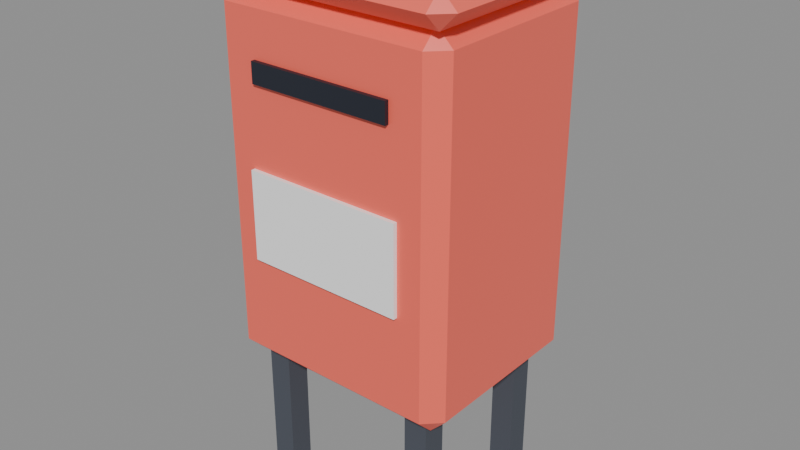 # Source: mailbox.blend  (saved by Blender 5.3.31; exported with 4.5.12 LTS)
import bpy
from mathutils import Matrix  # noqa: F401  (used for matrix-valued properties, if any)

bpy.ops.wm.read_factory_settings(use_empty=True)
scene = bpy.context.scene
scene.name = 'Scene'

# ---- collections
col_mailbox = bpy.data.collections.new('mailbox'); scene.collection.children.link(col_mailbox)

# ---- materials (node trees are filled in below, after node groups)
mat_pal_coral = bpy.data.materials.new('pal_coral')
mat_pal_coral.diffuse_color = (1.0, 0.147, 0.1022, 1.0)
mat_pal_night = bpy.data.materials.new('pal_night')
mat_pal_night.diffuse_color = (0.0137, 0.01764, 0.02956, 1.0)
mat_pal_white = bpy.data.materials.new('pal_white')
mat_pal_white.diffuse_color = (1.0, 1.0, 1.0, 1.0)
mat_pal_asphalt = bpy.data.materials.new('pal_asphalt')
mat_pal_asphalt.diffuse_color = (0.06848, 0.07819, 0.0999, 1.0)

# ---- material node trees
mat_pal_coral.use_nodes = True; mat_pal_coral.node_tree.nodes.clear()
_N = mat_pal_coral.node_tree.nodes; _L = mat_pal_coral.node_tree.links
n0 = _N.new('ShaderNodeBsdfPrincipled'); n0.name = 'Principled BSDF'; n0.location = (-200, 100)
n0.inputs[0].default_value = (1.0, 0.147, 0.1022, 1.0)
n0.inputs[2].default_value = 0.35
n0.inputs[10].default_value = 0.005
n1 = _N.new('ShaderNodeOutputMaterial'); n1.name = 'Material Output'; n1.location = (200, 100)
_L.new(n0.outputs[0], n1.inputs[0])
n1.is_active_output = True
mat_pal_night.use_nodes = True; mat_pal_night.node_tree.nodes.clear()
_N = mat_pal_night.node_tree.nodes; _L = mat_pal_night.node_tree.links
n0 = _N.new('ShaderNodeBsdfPrincipled'); n0.name = 'Principled BSDF'; n0.location = (-200, 100)
n0.inputs[0].default_value = (0.0137, 0.01764, 0.02956, 1.0)
n0.inputs[10].default_value = 0.005
n1 = _N.new('ShaderNodeOutputMaterial'); n1.name = 'Material Output'; n1.location = (200, 100)
_L.new(n0.outputs[0], n1.inputs[0])
n1.is_active_output = True
mat_pal_white.use_nodes = True; mat_pal_white.node_tree.nodes.clear()
_N = mat_pal_white.node_tree.nodes; _L = mat_pal_white.node_tree.links
n0 = _N.new('ShaderNodeBsdfPrincipled'); n0.name = 'Principled BSDF'; n0.location = (-200, 100)
n0.inputs[0].default_value = (1.0, 1.0, 1.0, 1.0)
n0.inputs[10].default_value = 0.005
n1 = _N.new('ShaderNodeOutputMaterial'); n1.name = 'Material Output'; n1.location = (200, 100)
_L.new(n0.outputs[0], n1.inputs[0])
n1.is_active_output = True
mat_pal_asphalt.use_nodes = True; mat_pal_asphalt.node_tree.nodes.clear()
_N = mat_pal_asphalt.node_tree.nodes; _L = mat_pal_asphalt.node_tree.links
n0 = _N.new('ShaderNodeBsdfPrincipled'); n0.name = 'Principled BSDF'; n0.location = (-200, 100)
n0.inputs[0].default_value = (0.06848, 0.07819, 0.0999, 1.0)
n0.inputs[2].default_value = 0.8
n0.inputs[10].default_value = 0.005
n1 = _N.new('ShaderNodeOutputMaterial'); n1.name = 'Material Output'; n1.location = (200, 100)
_L.new(n0.outputs[0], n1.inputs[0])
n1.is_active_output = True

# ---- meshes
me_mailbox = bpy.data.meshes.new('mailbox')
me_mailbox.from_pydata([(0.18, -0.25, 1.07), (-0.18, -0.25, 1.07), (0.18, -0.26, 1.07), (-0.18, -0.26, 1.07), (0.18, -0.25, 1.02), (-0.18, -0.25, 1.02), (0.18, -0.26, 1.02), (-0.18, -0.26, 1.02), (-0.26, -0.25, 0.36), (-0.3, -0.21, 0.36), (-0.26, -0.21, 0.32), (0.26, -0.25, 0.36), (0.26, -0.21, 0.32), (0.3, -0.21, 0.36), (-0.3, 0.21, 0.36), (-0.26, 0.25, 0.36), (-0.26, 0.21, 0.32), (0.26, 0.25, 0.36), (0.3, 0.21, 0.36), (0.26, 0.21, 0.32), (-0.3, -0.21, 1.18), (-0.26, -0.25, 1.18), (-0.26, -0.21, 1.22), (0.26, -0.25, 1.18), (0.3, -0.21, 1.18), (0.26, -0.21, 1.22), (-0.3, 0.21, 1.18), (-0.26, 0.21, 1.22), (-0.26, 0.25, 1.18), (0.3, 0.21, 1.18), (0.26, 0.25, 1.18), (0.26, 0.21, 1.22), (0.33, 0.24, 1.26), (0.29, 0.28, 1.26), (0.29, 0.24, 1.3), (-0.33, 0.24, 1.26), (-0.29, 0.24, 1.3), (-0.29, 0.28, 1.26), (0.29, -0.28, 1.26), (0.33, -0.24, 1.26), (0.29, -0.24, 1.3), (-0.33, -0.24, 1.26), (-0.29, -0.28, 1.26), (-0.29, -0.24, 1.3), (0.29, 0.24, 1.22), (-0.29, 0.24, 1.22), (0.29, -0.24, 1.22), (-0.29, -0.24, 1.22), (-0.2, -0.26, 0.6), (0.2, -0.26, 0.6), (-0.2, -0.25, 0.6), (0.2, -0.25, 0.6), (-0.2, -0.26, 0.82), (0.2, -0.26, 0.82), (-0.2, -0.25, 0.82), (0.2, -0.25, 0.82), (-0.24, -0.2, 0.0), (-0.18, -0.2, 0.0), (-0.24, -0.14, 0.0), (-0.18, -0.14, 0.0), (-0.24, -0.2, 0.32), (-0.18, -0.2, 0.32), (-0.24, -0.14, 0.32), (-0.18, -0.14, 0.32), (-0.24, 0.14, 0.0), (-0.18, 0.14, 0.0), (-0.24, 0.2, 0.0), (-0.18, 0.2, 0.0), (-0.24, 0.14, 0.32), (-0.18, 0.14, 0.32), (-0.24, 0.2, 0.32), (-0.18, 0.2, 0.32), (0.18, -0.2, 0.0), (0.24, -0.2, 0.0), (0.18, -0.14, 0.0), (0.24, -0.14, 0.0), (0.18, -0.2, 0.32), (0.24, -0.2, 0.32), (0.18, -0.14, 0.32), (0.24, -0.14, 0.32), (0.18, 0.14, 0.0), (0.24, 0.14, 0.0), (0.18, 0.2, 0.0), (0.24, 0.2, 0.0), (0.18, 0.14, 0.32), (0.24, 0.14, 0.32), (0.18, 0.2, 0.32), (0.24, 0.2, 0.32)], [], [(7, 3, 1, 5), (7, 6, 2, 3), (3, 2, 0, 1), (7, 5, 4, 6), (6, 4, 0, 2), (5, 1, 0, 4), (8, 9, 10), (11, 12, 13), (14, 15, 16), (17, 18, 19), (20, 21, 22), (23, 24, 25), (26, 27, 28), (29, 30, 31), (11, 8, 10, 12), (9, 14, 16, 10), (15, 17, 19, 16), (18, 13, 12, 19), (26, 20, 22, 27), (21, 23, 25, 22), (24, 29, 31, 25), (30, 28, 27, 31), (20, 9, 8, 21), (13, 24, 23, 11), (14, 26, 28, 15), (29, 18, 17, 30), (8, 11, 23, 21), (10, 16, 19, 12), (9, 20, 26, 14), (13, 18, 29, 24), (15, 28, 30, 17), (22, 25, 31, 27), (32, 33, 34), (35, 36, 37), (38, 39, 40), (41, 42, 43), (33, 32, 44), (35, 37, 45), (38, 46, 39), (42, 41, 47), (39, 32, 34, 40), (32, 39, 46, 44), (37, 33, 44, 45), (41, 35, 45, 47), (38, 42, 47, 46), (33, 37, 36, 34), (42, 38, 40, 43), (35, 41, 43, 36), (43, 40, 34, 36), (47, 45, 44, 46), (48, 50, 51, 49), (52, 53, 55, 54), (48, 49, 53, 52), (50, 54, 55, 51), (48, 52, 54, 50), (49, 51, 55, 53), (56, 58, 59, 57), (60, 61, 63, 62), (56, 57, 61, 60), (58, 62, 63, 59), (56, 60, 62, 58), (57, 59, 63, 61), (64, 66, 67, 65), (68, 69, 71, 70), (64, 65, 69, 68), (66, 70, 71, 67), (64, 68, 70, 66), (65, 67, 71, 69), (72, 74, 75, 73), (76, 77, 79, 78), (72, 73, 77, 76), (74, 78, 79, 75), (72, 76, 78, 74), (73, 75, 79, 77), (80, 82, 83, 81), (84, 85, 87, 86), (80, 81, 85, 84), (82, 86, 87, 83), (80, 84, 86, 82), (81, 83, 87, 85)])
me_mailbox.polygons.foreach_set('material_index', [1, 1, 1, 1, 1, 1, 0, 0, 0, 0, 0, 0, 0, 0, 0, 0, 0, 0, 0, 0, 0, 0, 0, 0, 0, 0, 0, 0, 0, 0, 0, 0, 0, 0, 0, 0, 0, 0, 0, 0, 0, 0, 0, 0, 0, 0, 0, 0, 0, 0, 2, 2, 2, 2, 2, 2, 3, 3, 3, 3, 3, 3, 3, 3, 3, 3, 3, 3, 3, 3, 3, 3, 3, 3, 3, 3, 3, 3, 3, 3])
me_mailbox.materials.append(mat_pal_coral)
me_mailbox.materials.append(mat_pal_night)
me_mailbox.materials.append(mat_pal_white)
me_mailbox.materials.append(mat_pal_asphalt)
me_mailbox.update()

# ---- objects
ob_mailbox = bpy.data.objects.new('mailbox', me_mailbox)

# ---- transforms, parenting, visibility, modifiers, constraints
ob_mailbox.location = (0.0, 0.0, 0.0)

# ---- collection membership
col_mailbox.objects.link(ob_mailbox)

# ---- scene / render settings (as saved in the file)
scene.frame_start = 1; scene.frame_end = 250; scene.frame_set(1)
scene.render.engine = 'BLENDER_EEVEE_NEXT'
scene.render.bake_bias = 0.0
scene.render.bake_samples = 0
scene.render.compositor_device = 'GPU'
scene.eevee.use_volume_custom_range = False
scene.eevee.fast_gi_thickness_near = 0.1
scene.eevee.fast_gi_thickness_far = 0.0
scene.eevee.ray_tracing_options.screen_trace_thickness = 0.1
bpy.context.view_layer.update()

# ---- added for rendering (the .blend has no active camera and no usable light): camera, sun + grey world if the file has none
cam_auto = bpy.data.cameras.new('AutoCamera')
cam_auto.lens = 50.0
cam_auto.sensor_width = 36.0
cam_auto.clip_end = 1000.0
ob_auto_camera = bpy.data.objects.new('AutoCamera', cam_auto)
scene.collection.objects.link(ob_auto_camera)
ob_auto_camera.location = (1.44501, -1.73401, 1.80601)
ob_auto_camera.rotation_euler = (1.09748, -7.21219e-08, 0.694738)
scene.camera = ob_auto_camera
light_auto_sun = bpy.data.lights.new('AutoSun', 'SUN')
light_auto_sun.energy = 3.0
light_auto_sun.angle = 0.0523599
ob_auto_sun = bpy.data.objects.new('AutoSun', light_auto_sun)
scene.collection.objects.link(ob_auto_sun)
ob_auto_sun.rotation_euler = (0.872665, 0.174533, 0.523599)
if scene.world is None:
    world_auto = bpy.data.worlds.new('AutoWorld')
    world_auto.color = (0.3, 0.3, 0.3)
    scene.world = world_auto
bpy.context.view_layer.update()
